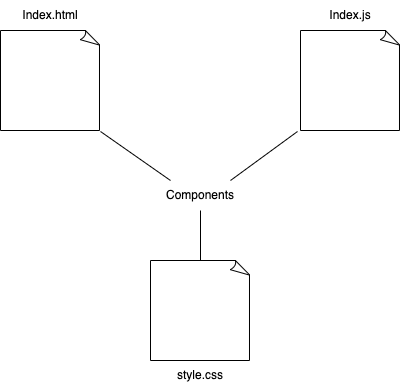

The diagram above was exported from draw.io. Its source (the exported page's mxGraphModel, read from the mxfile embedded in the PNG):
<mxGraphModel dx="676" dy="461" grid="1" gridSize="10" guides="1" tooltips="1" connect="1" arrows="1" fold="1" page="1" pageScale="1" pageWidth="827" pageHeight="1169" math="0" shadow="0">
  <root>
    <mxCell id="0" />
    <mxCell id="1" parent="0" />
    <mxCell id="Yvwqwe4l3hqAf_LTJBlK-1" value="" style="whiteSpace=wrap;html=1;shape=mxgraph.basic.document" vertex="1" parent="1">
      <mxGeometry x="170" y="100" width="100" height="100" as="geometry" />
    </mxCell>
    <mxCell id="Yvwqwe4l3hqAf_LTJBlK-2" value="" style="whiteSpace=wrap;html=1;shape=mxgraph.basic.document" vertex="1" parent="1">
      <mxGeometry x="320" y="330" width="100" height="100" as="geometry" />
    </mxCell>
    <mxCell id="Yvwqwe4l3hqAf_LTJBlK-3" value="" style="whiteSpace=wrap;html=1;shape=mxgraph.basic.document" vertex="1" parent="1">
      <mxGeometry x="470" y="100" width="100" height="100" as="geometry" />
    </mxCell>
    <mxCell id="Yvwqwe4l3hqAf_LTJBlK-4" value="Index.html" style="text;html=1;strokeColor=none;fillColor=none;align=center;verticalAlign=middle;whiteSpace=wrap;rounded=0;" vertex="1" parent="1">
      <mxGeometry x="190" y="70" width="60" height="30" as="geometry" />
    </mxCell>
    <mxCell id="Yvwqwe4l3hqAf_LTJBlK-5" value="Index.js" style="text;html=1;strokeColor=none;fillColor=none;align=center;verticalAlign=middle;whiteSpace=wrap;rounded=0;" vertex="1" parent="1">
      <mxGeometry x="490" y="70" width="60" height="30" as="geometry" />
    </mxCell>
    <mxCell id="Yvwqwe4l3hqAf_LTJBlK-6" value="style.css" style="text;html=1;strokeColor=none;fillColor=none;align=center;verticalAlign=middle;whiteSpace=wrap;rounded=0;" vertex="1" parent="1">
      <mxGeometry x="340" y="430" width="60" height="30" as="geometry" />
    </mxCell>
    <mxCell id="Yvwqwe4l3hqAf_LTJBlK-7" value="Components" style="text;html=1;strokeColor=none;fillColor=none;align=center;verticalAlign=middle;whiteSpace=wrap;rounded=0;" vertex="1" parent="1">
      <mxGeometry x="340" y="250" width="60" height="30" as="geometry" />
    </mxCell>
    <mxCell id="Yvwqwe4l3hqAf_LTJBlK-8" value="" style="endArrow=none;html=1;rounded=0;entryX=-0.03;entryY=1.01;entryDx=0;entryDy=0;entryPerimeter=0;" edge="1" parent="1" target="Yvwqwe4l3hqAf_LTJBlK-3">
      <mxGeometry width="50" height="50" relative="1" as="geometry">
        <mxPoint x="400" y="250" as="sourcePoint" />
        <mxPoint x="450" y="200" as="targetPoint" />
      </mxGeometry>
    </mxCell>
    <mxCell id="Yvwqwe4l3hqAf_LTJBlK-9" value="" style="endArrow=none;html=1;rounded=0;exitX=0;exitY=0;exitDx=0;exitDy=0;" edge="1" parent="1" source="Yvwqwe4l3hqAf_LTJBlK-7">
      <mxGeometry width="50" height="50" relative="1" as="geometry">
        <mxPoint x="320" y="250" as="sourcePoint" />
        <mxPoint x="270" y="201" as="targetPoint" />
      </mxGeometry>
    </mxCell>
    <mxCell id="Yvwqwe4l3hqAf_LTJBlK-10" value="" style="endArrow=none;html=1;rounded=0;entryX=0.5;entryY=0;entryDx=0;entryDy=0;entryPerimeter=0;exitX=0.5;exitY=1;exitDx=0;exitDy=0;" edge="1" parent="1" source="Yvwqwe4l3hqAf_LTJBlK-7" target="Yvwqwe4l3hqAf_LTJBlK-2">
      <mxGeometry width="50" height="50" relative="1" as="geometry">
        <mxPoint x="410" y="260" as="sourcePoint" />
        <mxPoint x="477" y="211" as="targetPoint" />
      </mxGeometry>
    </mxCell>
  </root>
</mxGraphModel>